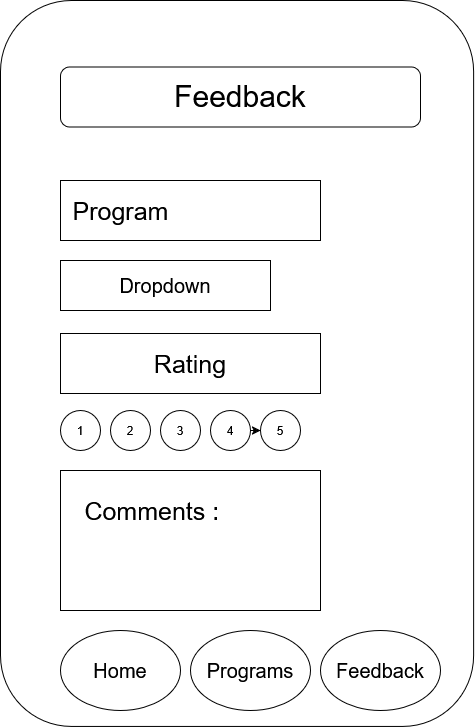

The diagram above was exported from draw.io. Its source (the exported page's mxGraphModel, read from the mxfile embedded in the PNG):
<mxGraphModel dx="1911" dy="976" grid="1" gridSize="10" guides="1" tooltips="1" connect="1" arrows="1" fold="1" page="1" pageScale="1" pageWidth="850" pageHeight="1100" math="0" shadow="0">
  <root>
    <mxCell id="0" />
    <mxCell id="1" parent="0" />
    <mxCell id="zuB9Y-lADG23HUWO15IL-1" parent="1" style="rounded=1;whiteSpace=wrap;html=1;rotation=90;" value="" vertex="1">
      <mxGeometry height="473.13" width="725.93" x="263.6" y="246.40000000000003" as="geometry" />
    </mxCell>
    <mxCell id="zuB9Y-lADG23HUWO15IL-2" parent="1" style="rounded=1;whiteSpace=wrap;html=1;fontSize=30;" value="Feedback" vertex="1">
      <mxGeometry height="60" width="360" x="450" y="186.4" as="geometry" />
    </mxCell>
    <mxCell id="zuB9Y-lADG23HUWO15IL-3" parent="1" style="rounded=0;whiteSpace=wrap;html=1;fontSize=25;" value="Program&amp;nbsp; &amp;nbsp; &amp;nbsp; &amp;nbsp; &amp;nbsp; &amp;nbsp; &amp;nbsp; &amp;nbsp; &amp;nbsp; &amp;nbsp;&amp;nbsp;" vertex="1">
      <mxGeometry height="60" width="260" x="450" y="300" as="geometry" />
    </mxCell>
    <mxCell id="zuB9Y-lADG23HUWO15IL-4" parent="1" style="rounded=0;whiteSpace=wrap;html=1;fontSize=20;" value="Dropdown" vertex="1">
      <mxGeometry height="50" width="210" x="450" y="380" as="geometry" />
    </mxCell>
    <mxCell id="zuB9Y-lADG23HUWO15IL-5" parent="1" style="rounded=0;whiteSpace=wrap;html=1;fontSize=25;" value="Rating" vertex="1">
      <mxGeometry height="60" width="260" x="450" y="452.96" as="geometry" />
    </mxCell>
    <mxCell id="zuB9Y-lADG23HUWO15IL-6" parent="1" style="ellipse;whiteSpace=wrap;html=1;aspect=fixed;" value="1" vertex="1">
      <mxGeometry height="40" width="40" x="450" y="530" as="geometry" />
    </mxCell>
    <mxCell id="zuB9Y-lADG23HUWO15IL-8" parent="1" style="ellipse;whiteSpace=wrap;html=1;aspect=fixed;" value="2" vertex="1">
      <mxGeometry height="40" width="40" x="500" y="530" as="geometry" />
    </mxCell>
    <mxCell id="zuB9Y-lADG23HUWO15IL-9" parent="1" style="ellipse;whiteSpace=wrap;html=1;aspect=fixed;" value="3" vertex="1">
      <mxGeometry height="40" width="40" x="550" y="530" as="geometry" />
    </mxCell>
    <mxCell id="zuB9Y-lADG23HUWO15IL-17" edge="1" parent="1" source="zuB9Y-lADG23HUWO15IL-10" style="edgeStyle=orthogonalEdgeStyle;rounded=0;orthogonalLoop=1;jettySize=auto;html=1;" target="zuB9Y-lADG23HUWO15IL-11" value="">
      <mxGeometry relative="1" as="geometry" />
    </mxCell>
    <mxCell id="zuB9Y-lADG23HUWO15IL-10" parent="1" style="ellipse;whiteSpace=wrap;html=1;aspect=fixed;" value="4" vertex="1">
      <mxGeometry height="40" width="40" x="600" y="530" as="geometry" />
    </mxCell>
    <mxCell id="zuB9Y-lADG23HUWO15IL-11" parent="1" style="ellipse;whiteSpace=wrap;html=1;aspect=fixed;" value="5" vertex="1">
      <mxGeometry height="40" width="40" x="650" y="530" as="geometry" />
    </mxCell>
    <mxCell id="zuB9Y-lADG23HUWO15IL-12" parent="1" style="rounded=0;whiteSpace=wrap;html=1;fontSize=25;" value="&lt;div&gt;Comments :&amp;nbsp; &amp;nbsp; &amp;nbsp; &amp;nbsp; &amp;nbsp; &amp;nbsp;&lt;/div&gt;&lt;div&gt;&amp;nbsp; &amp;nbsp;&lt;/div&gt;&lt;div&gt;&amp;nbsp; &amp;nbsp; &amp;nbsp; &amp;nbsp;&amp;nbsp;&lt;/div&gt;" vertex="1">
      <mxGeometry height="140" width="260" x="450" y="590" as="geometry" />
    </mxCell>
    <mxCell id="zuB9Y-lADG23HUWO15IL-14" parent="1" style="ellipse;whiteSpace=wrap;html=1;fontSize=20;" value="Home" vertex="1">
      <mxGeometry height="80" width="120" x="450" y="750" as="geometry" />
    </mxCell>
    <mxCell id="zuB9Y-lADG23HUWO15IL-15" parent="1" style="ellipse;whiteSpace=wrap;html=1;fontSize=20;" value="Programs" vertex="1">
      <mxGeometry height="80" width="120" x="580" y="750" as="geometry" />
    </mxCell>
    <mxCell id="zuB9Y-lADG23HUWO15IL-16" parent="1" style="ellipse;whiteSpace=wrap;html=1;fontSize=20;" value="Feedback" vertex="1">
      <mxGeometry height="80" width="120" x="710" y="750" as="geometry" />
    </mxCell>
  </root>
</mxGraphModel>